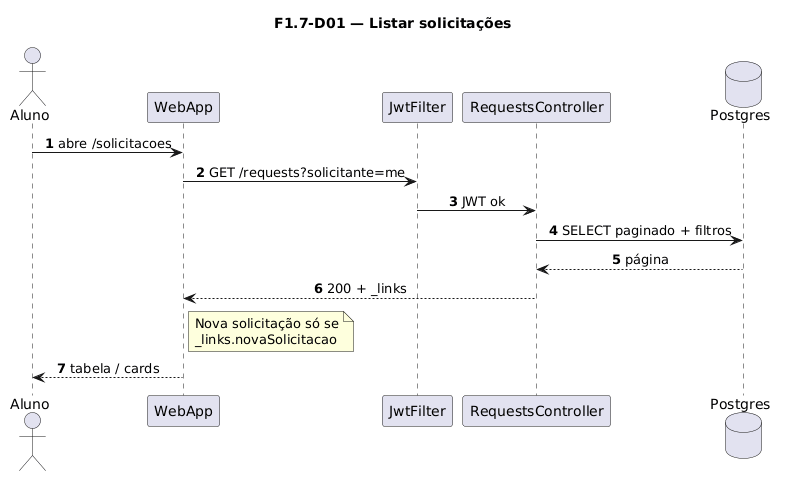

The diagram above was rendered by PlantUML. Its source (embedded in the PNG):
@startuml
title F1.7-D01 — Listar solicitações
skinparam sequenceMessageAlign center
skinparam responseMessageBelowArrow true
skinparam maxMessageSize 220
autonumber

actor "Aluno" as Aluno
participant "WebApp" as WebApp
participant "JwtFilter" as Jwt
participant "RequestsController" as Ctrl
database "Postgres" as Postgres

Aluno -> WebApp: abre /solicitacoes
WebApp -> Jwt: GET /requests?solicitante=me
Jwt -> Ctrl: JWT ok
Ctrl -> Postgres: SELECT paginado + filtros
Postgres --> Ctrl: página
Ctrl --> WebApp: 200 + _links
note right of WebApp
  Nova solicitação só se
  _links.novaSolicitacao
end note
WebApp --> Aluno: tabela / cards
@enduml